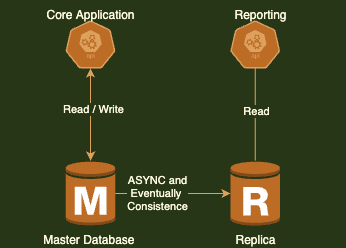

The diagram above was exported from draw.io. Its source (the exported page's mxGraphModel, read from the mxfile embedded in the PNG):
<mxGraphModel dx="946" dy="553" grid="1" gridSize="10" guides="1" tooltips="1" connect="1" arrows="1" fold="1" page="1" pageScale="1" pageWidth="827" pageHeight="1169" background="#283618" math="0" shadow="0">
  <root>
    <mxCell id="0" />
    <mxCell id="1" parent="0" />
    <mxCell id="EODrSN0-kxntu1sQs5Ny-5" style="edgeStyle=orthogonalEdgeStyle;rounded=0;orthogonalLoop=1;jettySize=auto;html=1;labelBackgroundColor=#283618;strokeColor=#DDA15E;fontColor=#FEFAE0;" parent="1" source="EODrSN0-kxntu1sQs5Ny-1" target="EODrSN0-kxntu1sQs5Ny-2" edge="1">
      <mxGeometry relative="1" as="geometry" />
    </mxCell>
    <mxCell id="EODrSN0-kxntu1sQs5Ny-8" style="edgeStyle=orthogonalEdgeStyle;rounded=0;orthogonalLoop=1;jettySize=auto;html=1;entryX=0;entryY=0.5;entryDx=0;entryDy=0;entryPerimeter=0;labelBackgroundColor=#283618;strokeColor=#DDA15E;fontColor=#FEFAE0;" parent="1" source="EODrSN0-kxntu1sQs5Ny-1" target="EODrSN0-kxntu1sQs5Ny-7" edge="1">
      <mxGeometry relative="1" as="geometry" />
    </mxCell>
    <mxCell id="EODrSN0-kxntu1sQs5Ny-9" value="ASYNC and&lt;br&gt;Eventually&amp;nbsp;&lt;br&gt;Consistence" style="edgeLabel;html=1;align=center;verticalAlign=middle;resizable=0;points=[];labelBackgroundColor=#283618;fontColor=#FEFAE0;" parent="EODrSN0-kxntu1sQs5Ny-8" vertex="1" connectable="0">
      <mxGeometry x="-0.2668" y="1" relative="1" as="geometry">
        <mxPoint as="offset" />
      </mxGeometry>
    </mxCell>
    <mxCell id="EODrSN0-kxntu1sQs5Ny-1" value="Master Database&amp;nbsp;" style="outlineConnect=0;dashed=0;verticalLabelPosition=bottom;verticalAlign=top;align=center;html=1;shape=mxgraph.aws3.rds_db_instance;fillColor=#BC6C25;strokeColor=#DDA15E;fontColor=#FEFAE0;" parent="1" vertex="1">
      <mxGeometry x="265.25" y="260" width="49.5" height="66" as="geometry" />
    </mxCell>
    <mxCell id="EODrSN0-kxntu1sQs5Ny-4" style="edgeStyle=orthogonalEdgeStyle;rounded=0;orthogonalLoop=1;jettySize=auto;html=1;labelBackgroundColor=#283618;strokeColor=#DDA15E;fontColor=#FEFAE0;" parent="1" source="EODrSN0-kxntu1sQs5Ny-2" target="EODrSN0-kxntu1sQs5Ny-1" edge="1">
      <mxGeometry relative="1" as="geometry" />
    </mxCell>
    <mxCell id="EODrSN0-kxntu1sQs5Ny-6" value="Read / Write" style="edgeLabel;html=1;align=center;verticalAlign=middle;resizable=0;points=[];labelBackgroundColor=#283618;fontColor=#FEFAE0;" parent="EODrSN0-kxntu1sQs5Ny-4" vertex="1" connectable="0">
      <mxGeometry x="-0.123" y="2" relative="1" as="geometry">
        <mxPoint as="offset" />
      </mxGeometry>
    </mxCell>
    <mxCell id="EODrSN0-kxntu1sQs5Ny-2" value="" style="sketch=0;html=1;dashed=0;whitespace=wrap;fillColor=#BC6C25;strokeColor=#DDA15E;points=[[0.005,0.63,0],[0.1,0.2,0],[0.9,0.2,0],[0.5,0,0],[0.995,0.63,0],[0.72,0.99,0],[0.5,1,0],[0.28,0.99,0]];shape=mxgraph.kubernetes.icon;prIcon=api;fontColor=#FEFAE0;" parent="1" vertex="1">
      <mxGeometry x="200" y="120" width="180" height="48" as="geometry" />
    </mxCell>
    <mxCell id="EODrSN0-kxntu1sQs5Ny-3" value="Core Application" style="text;html=1;align=center;verticalAlign=middle;resizable=0;points=[];autosize=1;strokeColor=none;fillColor=none;fontColor=#FEFAE0;" parent="1" vertex="1">
      <mxGeometry x="235" y="100" width="110" height="30" as="geometry" />
    </mxCell>
    <mxCell id="EODrSN0-kxntu1sQs5Ny-11" style="edgeStyle=orthogonalEdgeStyle;rounded=0;orthogonalLoop=1;jettySize=auto;html=1;entryX=0.467;entryY=0.76;entryDx=0;entryDy=0;entryPerimeter=0;labelBackgroundColor=#283618;strokeColor=#DDA15E;fontColor=#FEFAE0;" parent="1" source="EODrSN0-kxntu1sQs5Ny-7" target="EODrSN0-kxntu1sQs5Ny-10" edge="1">
      <mxGeometry relative="1" as="geometry">
        <Array as="points">
          <mxPoint x="455" y="157" />
        </Array>
      </mxGeometry>
    </mxCell>
    <mxCell id="EODrSN0-kxntu1sQs5Ny-12" value="Read" style="edgeLabel;html=1;align=center;verticalAlign=middle;resizable=0;points=[];labelBackgroundColor=#283618;fontColor=#FEFAE0;" parent="EODrSN0-kxntu1sQs5Ny-11" vertex="1" connectable="0">
      <mxGeometry x="-0.0929" y="-1" relative="1" as="geometry">
        <mxPoint as="offset" />
      </mxGeometry>
    </mxCell>
    <mxCell id="EODrSN0-kxntu1sQs5Ny-7" value="Replica" style="outlineConnect=0;dashed=0;verticalLabelPosition=bottom;verticalAlign=top;align=center;html=1;shape=mxgraph.aws3.rds_db_instance_read_replica;fillColor=#BC6C25;strokeColor=#DDA15E;fontColor=#FEFAE0;" parent="1" vertex="1">
      <mxGeometry x="430" y="260" width="49.5" height="66" as="geometry" />
    </mxCell>
    <mxCell id="EODrSN0-kxntu1sQs5Ny-10" value="" style="sketch=0;html=1;dashed=0;whitespace=wrap;fillColor=#BC6C25;strokeColor=#DDA15E;points=[[0.005,0.63,0],[0.1,0.2,0],[0.9,0.2,0],[0.5,0,0],[0.995,0.63,0],[0.72,0.99,0],[0.5,1,0],[0.28,0.99,0]];shape=mxgraph.kubernetes.icon;prIcon=api;fontColor=#FEFAE0;" parent="1" vertex="1">
      <mxGeometry x="364.75" y="120" width="180" height="48" as="geometry" />
    </mxCell>
    <mxCell id="EODrSN0-kxntu1sQs5Ny-13" value="Reporting" style="text;html=1;align=center;verticalAlign=middle;resizable=0;points=[];autosize=1;strokeColor=none;fillColor=none;fontColor=#FEFAE0;" parent="1" vertex="1">
      <mxGeometry x="420" y="100" width="80" height="30" as="geometry" />
    </mxCell>
  </root>
</mxGraphModel>